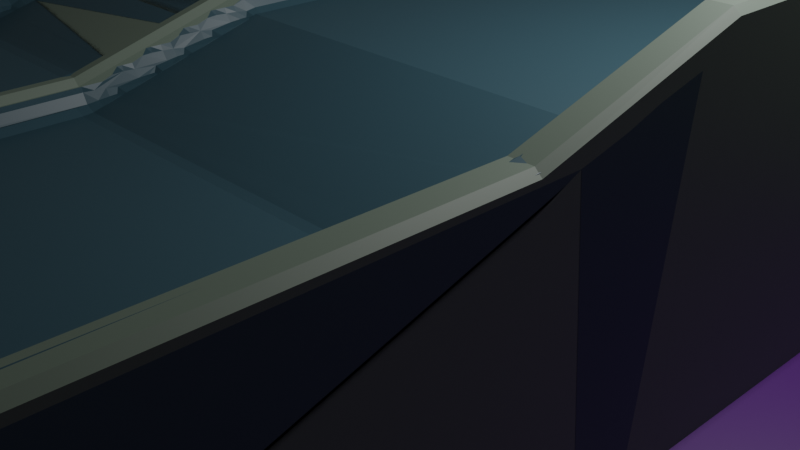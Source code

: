 # Source: port.blend  (saved by Blender 2.83.19; exported with 4.5.12 LTS)
import bpy
from mathutils import Matrix  # noqa: F401  (used for matrix-valued properties, if any)

bpy.ops.wm.read_factory_settings(use_empty=True)
scene = bpy.context.scene
scene.name = 'Scene'

# ---- collections
col_collection = bpy.data.collections.new('Collection'); scene.collection.children.link(col_collection)

# ---- materials (node trees are filled in below, after node groups)
mat_road = bpy.data.materials.new('road')
mat_road.use_transparent_shadow = False
mat_brick = bpy.data.materials.new('brick')
mat_brick.use_transparent_shadow = False
mat_green = bpy.data.materials.new('green')
mat_green.use_transparent_shadow = False
mat_sea = bpy.data.materials.new('sea')
mat_sea.use_transparent_shadow = False
mat_road_001 = bpy.data.materials.new('road.001')
mat_road_001.use_transparent_shadow = False
mat_brick_001 = bpy.data.materials.new('brick.001')
mat_brick_001.use_transparent_shadow = False
mat_green_001 = bpy.data.materials.new('green.001')
mat_green_001.use_transparent_shadow = False
mat_sea_001 = bpy.data.materials.new('sea.001')
mat_sea_001.use_transparent_shadow = False

# ---- material node trees
mat_road.use_nodes = True; mat_road.node_tree.nodes.clear()
_N = mat_road.node_tree.nodes; _L = mat_road.node_tree.links
n0 = _N.new('ShaderNodeBsdfPrincipled'); n0.name = 'Principled BSDF'; n0.location = (10, 300)
n0.distribution = 'GGX'
n0.subsurface_method = 'BURLEY'
n0.inputs[0].default_value = (0.02145, 0.05799, 0.07657, 1.0)
n0.inputs[3].default_value = 1.45
n0.inputs[27].default_value = (0.0, 0.0, 0.0, 1.0)
n0.inputs[28].default_value = 1.0
n1 = _N.new('ShaderNodeOutputMaterial'); n1.name = 'Material Output'; n1.location = (300, 300)
_L.new(n0.outputs[0], n1.inputs[0])
n1.is_active_output = True
mat_brick.use_nodes = True; mat_brick.node_tree.nodes.clear()
_N = mat_brick.node_tree.nodes; _L = mat_brick.node_tree.links
n0 = _N.new('ShaderNodeBsdfPrincipled'); n0.name = 'Principled BSDF'; n0.location = (10, 300)
n0.distribution = 'GGX'
n0.subsurface_method = 'BURLEY'
n0.inputs[0].default_value = (0.1088, 0.1424, 0.112, 1.0)
n0.inputs[3].default_value = 1.45
n0.inputs[27].default_value = (0.0, 0.0, 0.0, 1.0)
n0.inputs[28].default_value = 1.0
n1 = _N.new('ShaderNodeOutputMaterial'); n1.name = 'Material Output'; n1.location = (300, 300)
_L.new(n0.outputs[0], n1.inputs[0])
n1.is_active_output = True
mat_green.use_nodes = True; mat_green.node_tree.nodes.clear()
_N = mat_green.node_tree.nodes; _L = mat_green.node_tree.links
n0 = _N.new('ShaderNodeBsdfPrincipled'); n0.name = 'Principled BSDF'; n0.location = (10, 300)
n0.distribution = 'GGX'
n0.subsurface_method = 'BURLEY'
n0.inputs[0].default_value = (0.01348, 0.08714, 0.005518, 1.0)
n0.inputs[3].default_value = 1.45
n0.inputs[27].default_value = (0.0, 0.0, 0.0, 1.0)
n0.inputs[28].default_value = 1.0
n1 = _N.new('ShaderNodeOutputMaterial'); n1.name = 'Material Output'; n1.location = (300, 300)
_L.new(n0.outputs[0], n1.inputs[0])
n1.is_active_output = True
mat_sea.use_nodes = True; mat_sea.node_tree.nodes.clear()
_N = mat_sea.node_tree.nodes; _L = mat_sea.node_tree.links
n0 = _N.new('ShaderNodeBsdfPrincipled'); n0.name = 'Principled BSDF'; n0.location = (10, 300)
n0.distribution = 'GGX'
n0.subsurface_method = 'BURLEY'
n0.inputs[0].default_value = (0.05274, 0.00857, 0.1193, 1.0)
n0.inputs[3].default_value = 1.45
n0.inputs[27].default_value = (0.0, 0.0, 0.0, 1.0)
n0.inputs[28].default_value = 1.0
n1 = _N.new('ShaderNodeOutputMaterial'); n1.name = 'Material Output'; n1.location = (300, 300)
_L.new(n0.outputs[0], n1.inputs[0])
n1.is_active_output = True
mat_road_001.use_nodes = True; mat_road_001.node_tree.nodes.clear()
_N = mat_road_001.node_tree.nodes; _L = mat_road_001.node_tree.links
n0 = _N.new('ShaderNodeBsdfPrincipled'); n0.name = 'Principled BSDF'; n0.location = (10, 300)
n0.distribution = 'GGX'
n0.subsurface_method = 'BURLEY'
n0.inputs[0].default_value = (0.02145, 0.05799, 0.07657, 1.0)
n0.inputs[3].default_value = 1.45
n0.inputs[27].default_value = (0.0, 0.0, 0.0, 1.0)
n0.inputs[28].default_value = 1.0
n1 = _N.new('ShaderNodeOutputMaterial'); n1.name = 'Material Output'; n1.location = (300, 300)
_L.new(n0.outputs[0], n1.inputs[0])
n1.is_active_output = True
mat_brick_001.use_nodes = True; mat_brick_001.node_tree.nodes.clear()
_N = mat_brick_001.node_tree.nodes; _L = mat_brick_001.node_tree.links
n0 = _N.new('ShaderNodeBsdfPrincipled'); n0.name = 'Principled BSDF'; n0.location = (10, 300)
n0.distribution = 'GGX'
n0.subsurface_method = 'BURLEY'
n0.inputs[0].default_value = (0.1088, 0.1424, 0.112, 1.0)
n0.inputs[3].default_value = 1.45
n0.inputs[27].default_value = (0.0, 0.0, 0.0, 1.0)
n0.inputs[28].default_value = 1.0
n1 = _N.new('ShaderNodeOutputMaterial'); n1.name = 'Material Output'; n1.location = (300, 300)
_L.new(n0.outputs[0], n1.inputs[0])
n1.is_active_output = True
mat_green_001.use_nodes = True; mat_green_001.node_tree.nodes.clear()
_N = mat_green_001.node_tree.nodes; _L = mat_green_001.node_tree.links
n0 = _N.new('ShaderNodeBsdfPrincipled'); n0.name = 'Principled BSDF'; n0.location = (10, 300)
n0.distribution = 'GGX'
n0.subsurface_method = 'BURLEY'
n0.inputs[0].default_value = (0.01348, 0.08714, 0.005518, 1.0)
n0.inputs[3].default_value = 1.45
n0.inputs[27].default_value = (0.0, 0.0, 0.0, 1.0)
n0.inputs[28].default_value = 1.0
n1 = _N.new('ShaderNodeOutputMaterial'); n1.name = 'Material Output'; n1.location = (300, 300)
_L.new(n0.outputs[0], n1.inputs[0])
n1.is_active_output = True
mat_sea_001.use_nodes = True; mat_sea_001.node_tree.nodes.clear()
_N = mat_sea_001.node_tree.nodes; _L = mat_sea_001.node_tree.links
n0 = _N.new('ShaderNodeBsdfPrincipled'); n0.name = 'Principled BSDF'; n0.location = (10, 300)
n0.distribution = 'GGX'
n0.subsurface_method = 'BURLEY'
n0.inputs[0].default_value = (0.05274, 0.00857, 0.1193, 1.0)
n0.inputs[3].default_value = 1.45
n0.inputs[27].default_value = (0.0, 0.0, 0.0, 1.0)
n0.inputs[28].default_value = 1.0
n1 = _N.new('ShaderNodeOutputMaterial'); n1.name = 'Material Output'; n1.location = (300, 300)
_L.new(n0.outputs[0], n1.inputs[0])
n1.is_active_output = True

# ---- world
world_world = bpy.data.worlds.new('World'); scene.world = world_world
world_world.use_nodes = True; world_world.node_tree.nodes.clear()
_N = world_world.node_tree.nodes; _L = world_world.node_tree.links
n0 = _N.new('ShaderNodeOutputWorld'); n0.name = 'World Output'; n0.location = (300, 300)
n1 = _N.new('ShaderNodeBackground'); n1.name = 'Background'; n1.location = (10, 300)
n1.inputs[0].default_value = (0.05088, 0.05088, 0.05088, 1.0)
_L.new(n1.outputs[0], n0.inputs[0])
n0.is_active_output = True
world_world.color = (0.05088, 0.05088, 0.05088)
world_world.use_sun_shadow = False
world_world.sun_shadow_jitter_overblur = 0.0

# ---- cameras
cam_camera = bpy.data.cameras.new('Camera')
cam_camera.clip_end = 100.0
cam_camera.ortho_scale = 7.314

# ---- lights
light_light = bpy.data.lights.new('Light', 'POINT')
light_light.transmission_factor = 0.0
light_light.energy = 1000.0
light_light.shadow_soft_size = 0.1
light_light.shadow_maximum_resolution = 0.006
light_light.use_absolute_resolution = True

# ---- meshes
me_plane = bpy.data.meshes.new('Plane')
me_plane.from_pydata([(-1.0, -1.0, 0.5183), (3.75, -1.0, 0.5183), (-1.0, 1.0, 0.5183), (3.75, 1.0, 0.5183), (4.037, -1.0, -2.537), (4.037, 1.0, -2.537), (-3.156, -1.0, 0.7891), (-3.156, 1.0, 0.7891), (-1.0, -2.779, 0.0), (3.75, -2.779, 0.0), (4.037, -2.779, -3.056), (-3.156, -2.779, 0.2708), (-1.0, -7.955, 0.0), (3.75, -7.955, 0.0), (4.037, -7.955, -3.056), (-3.156, -7.955, 0.2708), (-1.0, -12.04, 0.6721), (3.75, -12.04, 0.6721), (4.037, -12.04, -2.293), (-3.156, -12.04, 1.034), (-0.9984, -15.78, 0.7829), (3.75, -15.77, 0.9243), (4.037, -15.78, -2.293), (-3.156, -15.77, 1.003), (-0.9995, -18.7, 0.7281), (3.749, -18.7, 0.8697), (4.037, -18.7, -2.258), (-3.156, -18.71, 0.9497), (-1.0, 3.688, 0.5183), (3.75, 3.688, 0.5183), (4.037, 3.688, -2.537), (-3.156, 3.688, 0.7891), (0.3213, 7.077, 0.5183), (3.968, 4.033, 0.5183), (4.187, 3.849, -2.537), (-1.334, 8.459, 0.7891), (4.381, 8.967, 0.5183), (4.382, 4.216, 0.5183), (4.383, 3.93, -2.537), (4.381, 11.12, 0.7891), (10.01, 8.967, 0.5183), (10.01, 4.216, 0.5183), (10.01, 3.93, -2.537), (10.01, 11.12, 0.7891), (-3.156, -0.9995, 0.7332), (-3.156, 1.001, 0.7332), (-3.163, -2.779, 0.6552), (-3.163, -7.954, 0.6552), (-3.156, -12.04, 0.9778), (-3.156, -15.78, 0.9778), (-3.156, -18.7, 0.8222), (-3.156, 3.688, 0.7332), (-1.334, 8.46, 0.7332), (4.381, 11.12, 0.7332), (10.01, 11.12, 0.7332), (-8.091, 0.5708, 0.7472), (-8.091, 2.571, 0.7472), (-8.084, -1.208, 0.2703), (-8.084, -6.384, 0.2703), (-8.091, -10.47, 0.9918), (-8.091, -14.21, 0.9918), (-8.091, -18.53, 0.8238), (-8.091, 5.258, 0.7472), (-6.269, 10.03, 0.7472), (-0.5548, 12.69, 0.7472), (5.076, 12.69, 0.7472), (-14.66, 1.274, 0.8849), (-14.66, 3.274, 0.8849), (-14.66, -0.505, 0.4734), (-14.66, -5.681, 0.4734), (-14.66, -9.767, 1.079), (-14.66, -13.5, 1.079), (-14.66, -18.46, 0.8372), (-14.66, 5.962, 0.8849), (-12.84, 10.73, 0.9005), (-7.123, 13.4, 0.9005), (-1.492, 13.4, 0.9005), (3.979, -1.0, 1.564), (4.037, -1.0, 1.51), (4.037, 1.0, 1.51), (3.978, 1.0, 1.564), (3.98, -2.779, 1.046), (4.037, -2.779, 0.9914), (3.98, -7.955, 1.046), (4.037, -7.955, 0.9913), (3.981, -12.04, 1.809), (4.037, -12.04, 1.754), (3.981, -15.78, 1.809), (4.037, -15.78, 1.754), (4.037, -18.7, 0.8576), (3.981, -18.7, 0.9125), (4.037, 3.688, 1.51), (3.976, 3.688, 1.564), (4.187, 3.849, 1.51), (4.152, 3.879, 1.564), (4.383, 3.93, 1.51), (4.383, 3.975, 1.564), (10.01, 3.976, 1.564), (10.01, 3.93, 1.51), (3.75, -1.0, 1.527), (3.789, -1.0, 1.564), (3.79, 1.0, 1.564), (3.75, 1.0, 1.527), (3.75, -2.779, 1.008), (3.789, -2.779, 1.046), (3.75, -7.955, 1.008), (3.789, -7.955, 1.046), (3.75, -12.04, 1.771), (3.788, -12.04, 1.809), (3.75, -15.78, 1.771), (3.788, -15.78, 1.809), (3.788, -18.7, 0.9125), (3.749, -18.7, 0.8745), (3.79, 3.688, 1.564), (3.75, 3.688, 1.527), (3.994, 4.01, 1.564), (3.968, 4.033, 1.527), (4.382, 4.182, 1.564), (4.382, 4.216, 1.527), (10.01, 4.216, 1.527), (10.01, 4.181, 1.564), (-1.065, -1.0, 0.7891), (-1.0, -1.0, 0.7251), (-1.0, 1.0, 0.7252), (-1.065, 1.0, 0.7891), (-1.064, -2.779, 0.2708), (-1.0, -2.779, 0.2068), (-1.064, -7.955, 0.2708), (-1.0, -7.955, 0.2068), (-1.064, -12.04, 1.034), (-1.0, -12.04, 0.9698), (-1.064, -15.77, 1.003), (-0.9995, -15.78, 0.9394), (-0.9999, -18.7, 0.8859), (-1.064, -18.71, 0.9497), (-1.0, 3.688, 0.7253), (-1.065, 3.688, 0.7891), (0.3213, 7.077, 0.7253), (0.2717, 7.119, 0.7891), (4.381, 8.967, 0.7254), (4.381, 9.031, 0.7891), (10.01, 9.031, 0.7891), (10.01, 8.967, 0.7254)], [], [(0, 1, 3, 2), (99, 1, 9, 103), (3, 102, 114, 29), (4, 78, 82, 10), (121, 6, 11, 125), (0, 2, 123, 122), (103, 9, 13, 105), (123, 2, 28, 135), (1, 0, 8, 9), (3, 1, 99, 102), (0, 122, 126, 8), (77, 100, 104, 81), (107, 17, 21, 109), (81, 104, 106, 83), (125, 11, 15, 127), (10, 82, 84, 14), (9, 8, 12, 13), (12, 128, 130, 16), (83, 106, 108, 85), (127, 15, 19, 129), (14, 84, 86, 18), (13, 12, 16, 17), (16, 130, 132, 20), (109, 21, 25, 112), (129, 19, 23, 131), (18, 86, 88, 22), (17, 16, 20, 21), (20, 132, 133, 24), (29, 114, 116, 33), (85, 108, 110, 87), (131, 23, 27, 134), (22, 88, 89, 26), (21, 20, 24, 25), (135, 28, 32, 137), (33, 116, 118, 37), (87, 110, 111, 90), (105, 13, 17, 107), (8, 126, 128, 12), (101, 80, 92, 113), (2, 3, 29, 28), (79, 5, 30, 91), (7, 124, 136, 31), (31, 136, 138, 35), (91, 30, 34, 93), (28, 29, 33, 32), (137, 32, 36, 139), (37, 118, 119, 41), (113, 92, 94, 115), (93, 34, 38, 95), (32, 33, 37, 36), (139, 36, 40, 142), (115, 94, 96, 117), (35, 138, 140, 39), (36, 37, 41, 40), (117, 96, 97, 120), (39, 140, 141, 43), (95, 38, 42, 98), (35, 39, 53, 52), (23, 19, 48, 49), (19, 15, 47, 48), (39, 43, 54, 53), (6, 7, 45, 44), (31, 35, 52, 51), (15, 11, 46, 47), (7, 31, 51, 45), (27, 23, 49, 50), (11, 6, 44, 46), (49, 48, 59, 60), (46, 44, 55, 57), (52, 53, 64, 63), (50, 49, 60, 61), (47, 46, 57, 58), (53, 54, 65, 64), (45, 51, 62, 56), (48, 47, 58, 59), (44, 45, 56, 55), (51, 52, 63, 62), (55, 56, 67, 66), (62, 63, 74, 73), (60, 59, 70, 71), (57, 55, 66, 68), (63, 64, 75, 74), (61, 60, 71, 72), (58, 57, 68, 69), (64, 65, 76, 75), (56, 62, 73, 67), (59, 58, 69, 70), (78, 79, 80, 77), (82, 78, 77, 81), (81, 83, 84, 82), (86, 84, 83, 85), (88, 86, 85, 87), (89, 88, 87, 90), (92, 80, 79, 91), (91, 93, 94, 92), (93, 95, 96, 94), (97, 96, 95, 98), (79, 78, 4, 5), (100, 101, 102, 99), (99, 103, 104, 100), (106, 104, 103, 105), (108, 106, 105, 107), (107, 109, 110, 108), (109, 112, 111, 110), (101, 113, 114, 102), (116, 114, 113, 115), (118, 116, 115, 117), (117, 120, 119, 118), (101, 100, 77, 80), (124, 121, 122, 123), (121, 125, 126, 122), (125, 127, 128, 126), (127, 129, 130, 128), (129, 131, 132, 130), (131, 134, 133, 132), (123, 135, 136, 124), (138, 136, 135, 137), (137, 139, 140, 138), (139, 142, 141, 140), (121, 124, 7, 6)])
me_plane.polygons.foreach_set('material_index', [0, 1, 1, 1, 1, 1, 1, 1, 0, 1, 1, 1, 1, 1, 1, 1, 0, 1, 1, 1, 1, 0, 1, 1, 1, 1, 0, 1, 1, 1, 1, 1, 0, 1, 1, 1, 1, 1, 1, 0, 1, 1, 1, 1, 0, 1, 1, 1, 1, 0, 1, 1, 1, 0, 1, 1, 1, 1, 1, 1, 1, 1, 1, 1, 1, 1, 1, 2, 2, 2, 2, 2, 2, 2, 2, 2, 2, 2, 2, 2, 2, 2, 2, 2, 2, 2, 2, 1, 1, 1, 1, 1, 1, 1, 1, 1, 1, 1, 1, 1, 1, 1, 1, 1, 1, 1, 1, 1, 1, 1, 1, 1, 1, 1, 1, 1, 1, 1, 1, 1])
_uv = me_plane.uv_layers.new(name='UVMap')
_uv.uv.foreach_set('vector', [0.8465, 0.2034, 0.7534, 0.2034, 0.7534, 0.1642, 0.8465, 0.1642, 0.9782, 0.8316, 0.9585, 0.8319, 0.9477, 0.7973, 0.9675, 0.797, 0.9592, 0.871, 0.9789, 0.8707, 0.9799, 0.9232, 0.9601, 0.9235, 0.8634, 0.5775, 0.9426, 0.5787, 0.9319, 0.6134, 0.8527, 0.6122, 0.495, 0.347, 0.457, 0.3318, 0.4699, 0.2992, 0.508, 0.3144, 0.9932, 0.6454, 0.9938, 0.6063, 0.9979, 0.6063, 0.9972, 0.6455, 0.9675, 0.797, 0.9477, 0.7973, 0.946, 0.6961, 0.9657, 0.6958, 0.9979, 0.6063, 0.9938, 0.6063, 0.9947, 0.5536, 0.9987, 0.5537, 0.7534, 0.2034, 0.8465, 0.2034, 0.8465, 0.2385, 0.7534, 0.2385, 0.9592, 0.871, 0.9585, 0.8319, 0.9782, 0.8316, 0.9789, 0.8707, 0.9932, 0.6454, 0.9972, 0.6455, 0.9865, 0.6802, 0.9824, 0.6801, 0.8792, 0.3438, 0.8756, 0.3429, 0.8845, 0.3089, 0.8881, 0.3099, 0.9792, 0.6157, 0.9577, 0.616, 0.9614, 0.543, 0.978, 0.5426, 0.8881, 0.3099, 0.8845, 0.3089, 0.9103, 0.2109, 0.9139, 0.2118, 0.508, 0.3144, 0.4699, 0.2992, 0.5074, 0.205, 0.5455, 0.2202, 0.8527, 0.6122, 0.9319, 0.6134, 0.9304, 0.7148, 0.8511, 0.7136, 0.7534, 0.2385, 0.8465, 0.2385, 0.8465, 0.3399, 0.7534, 0.3399, 0.9808, 0.7815, 0.9848, 0.7816, 0.9985, 0.8619, 0.9926, 0.8618, 0.9139, 0.2118, 0.9103, 0.2109, 0.9306, 0.1338, 0.9343, 0.1347, 0.5455, 0.2202, 0.5074, 0.205, 0.5369, 0.1309, 0.575, 0.1461, 0.8511, 0.7136, 0.9304, 0.7148, 0.9441, 0.7951, 0.8648, 0.7939, 0.7534, 0.3399, 0.8465, 0.3399, 0.8464, 0.4197, 0.7534, 0.4197, 0.9926, 0.8618, 0.9985, 0.8619, 0.9967, 0.9351, 0.9936, 0.9351, 0.978, 0.5426, 0.9614, 0.543, 0.9593, 0.4858, 0.9594, 0.4858, 0.575, 0.1461, 0.5369, 0.1309, 0.564, 0.06295, 0.602, 0.07811, 0.8648, 0.7939, 0.9441, 0.7951, 0.9429, 0.8683, 0.8636, 0.8671, 0.7534, 0.4197, 0.8464, 0.4197, 0.8464, 0.4929, 0.7534, 0.4927, 0.9936, 0.9351, 0.9967, 0.9351, 0.9947, 0.9924, 0.9916, 0.9923, 0.9601, 0.9235, 0.9799, 0.9232, 0.98, 0.9302, 0.9602, 0.9306, 0.9343, 0.1347, 0.9306, 0.1338, 0.9493, 0.06296, 0.9529, 0.06393, 0.602, 0.07811, 0.564, 0.06295, 0.5852, 0.009575, 0.6233, 0.02474, 0.8636, 0.8671, 0.9429, 0.8683, 0.9245, 0.9254, 0.8634, 0.9244, 0.7534, 0.4927, 0.8464, 0.4929, 0.8464, 0.5502, 0.7534, 0.5501, 0.9987, 0.5537, 0.9947, 0.5536, 0.9957, 0.4867, 0.9997, 0.4867, 0.7241, 0.56, 0.7439, 0.5601, 0.7439, 0.5688, 0.7241, 0.5688, 0.9529, 0.06393, 0.9493, 0.06296, 0.9639, 0.007189, 0.9676, 0.008151, 0.9657, 0.6958, 0.946, 0.6961, 0.9577, 0.616, 0.9792, 0.6157, 0.9824, 0.6801, 0.9865, 0.6802, 0.9848, 0.7816, 0.9808, 0.7815, 0.8656, 0.3808, 0.8692, 0.3817, 0.8557, 0.4326, 0.8522, 0.4317, 0.8465, 0.1642, 0.7534, 0.1642, 0.7534, 0.1116, 0.8465, 0.1116, 0.9432, 0.5396, 0.864, 0.5383, 0.8648, 0.4857, 0.9441, 0.4869, 0.4425, 0.3682, 0.4805, 0.3834, 0.4611, 0.4323, 0.423, 0.4172, 0.423, 0.4172, 0.4611, 0.4323, 0.4605, 0.5045, 0.4216, 0.5172, 0.6297, 0.56, 0.709, 0.56, 0.709, 0.5636, 0.6297, 0.5636, 0.8465, 0.1116, 0.7534, 0.1116, 0.7491, 0.1048, 0.8206, 0.04515, 0.7463, 0.562, 0.7503, 0.562, 0.7503, 0.6475, 0.7463, 0.6475, 0.7241, 0.5688, 0.7439, 0.5688, 0.7439, 0.6766, 0.7241, 0.6766, 0.8522, 0.4317, 0.8557, 0.4326, 0.8581, 0.4371, 0.8545, 0.4388, 0.6297, 0.5636, 0.709, 0.5636, 0.709, 0.5676, 0.6297, 0.5676, 0.8206, 0.04515, 0.7491, 0.1048, 0.741, 0.1012, 0.741, 0.008134, 0.7463, 0.6475, 0.7503, 0.6475, 0.7503, 0.7555, 0.7463, 0.7555, 0.8545, 0.4388, 0.8581, 0.4371, 0.862, 0.4401, 0.861, 0.444, 0.4216, 0.5172, 0.4605, 0.5045, 0.5215, 0.5691, 0.5063, 0.6071, 0.741, 0.008134, 0.741, 0.1012, 0.6307, 0.1012, 0.6307, 0.008131, 0.861, 0.444, 0.862, 0.4401, 0.9686, 0.4682, 0.9676, 0.4721, 0.5063, 0.6071, 0.5215, 0.5691, 0.624, 0.6099, 0.6088, 0.6479, 0.6297, 0.5676, 0.709, 0.5676, 0.709, 0.6756, 0.6297, 0.6756, 0.7542, 0.5617, 0.7541, 0.6822, 0.753, 0.6822, 0.7531, 0.5617, 0.7507, 0.6332, 0.7518, 0.5603, 0.7529, 0.5603, 0.7512, 0.6333, 0.7236, 0.778, 0.7104, 0.6976, 0.718, 0.6978, 0.7225, 0.7779, 0.7541, 0.6822, 0.7542, 0.7901, 0.7531, 0.7901, 0.753, 0.6822, 0.7553, 0.5611, 0.7553, 0.6002, 0.7542, 0.6002, 0.7542, 0.5611, 0.7553, 0.6528, 0.7553, 0.7485, 0.7542, 0.7485, 0.7542, 0.6528, 0.7104, 0.6976, 0.7127, 0.5962, 0.7202, 0.5964, 0.718, 0.6978, 0.7553, 0.6002, 0.7553, 0.6528, 0.7542, 0.6528, 0.7542, 0.6002, 0.7504, 0.6905, 0.7507, 0.6332, 0.7512, 0.6333, 0.7529, 0.6905, 0.7127, 0.5962, 0.7236, 0.5616, 0.7225, 0.5615, 0.7202, 0.5964, 0.3893, 0.15, 0.3597, 0.217, 0.2589, 0.2061, 0.2884, 0.1391, 0.2864, 0.3828, 0.2724, 0.4148, 0.1716, 0.4039, 0.1858, 0.3718, 0.2302, 0.5987, 0.3116, 0.6917, 0.2107, 0.6808, 0.1294, 0.5878, 0.4125, 0.09752, 0.3893, 0.15, 0.2884, 0.1391, 0.3227, 0.0615, 0.3273, 0.29, 0.2864, 0.3828, 0.1858, 0.3718, 0.2268, 0.2791, 0.3116, 0.6917, 0.4125, 0.7363, 0.3116, 0.7254, 0.2107, 0.6808, 0.2566, 0.4506, 0.2353, 0.4988, 0.1345, 0.4879, 0.1557, 0.4397, 0.3597, 0.217, 0.3273, 0.29, 0.2268, 0.2791, 0.2589, 0.2061, 0.2724, 0.4148, 0.2566, 0.4506, 0.1557, 0.4397, 0.1716, 0.4039, 0.2353, 0.4988, 0.2302, 0.5987, 0.1294, 0.5878, 0.1345, 0.4879, 0.1716, 0.4039, 0.1557, 0.4397, 0.03246, 0.4004, 0.04828, 0.3645, 0.1345, 0.4879, 0.1294, 0.5878, 0.006096, 0.5485, 0.01119, 0.4485, 0.2884, 0.1391, 0.2589, 0.2061, 0.1356, 0.1667, 0.1652, 0.09972, 0.1858, 0.3718, 0.1716, 0.4039, 0.04828, 0.3645, 0.06242, 0.3325, 0.1294, 0.5878, 0.2107, 0.6808, 0.08742, 0.6415, 0.006096, 0.5485, 0.3227, 0.0615, 0.2884, 0.1391, 0.1652, 0.09972, 0.2044, 0.01088, 0.2268, 0.2791, 0.1858, 0.3718, 0.06242, 0.3325, 0.1034, 0.2397, 0.2107, 0.6808, 0.3116, 0.7254, 0.1883, 0.686, 0.08742, 0.6415, 0.1557, 0.4397, 0.1345, 0.4879, 0.01119, 0.4485, 0.03246, 0.4004, 0.2589, 0.2061, 0.2268, 0.2791, 0.1034, 0.2397, 0.1356, 0.1667, 0.8803, 0.3441, 0.8703, 0.382, 0.8692, 0.3817, 0.8792, 0.3438, 0.8892, 0.3102, 0.8803, 0.3441, 0.8792, 0.3438, 0.8881, 0.3099, 0.8881, 0.3099, 0.9139, 0.2118, 0.915, 0.2121, 0.8892, 0.3102, 0.9353, 0.135, 0.915, 0.2121, 0.9139, 0.2118, 0.9343, 0.1347, 0.954, 0.06418, 0.9353, 0.135, 0.9343, 0.1347, 0.9529, 0.06393, 0.9686, 0.008406, 0.954, 0.06418, 0.9529, 0.06393, 0.9676, 0.008151, 0.8557, 0.4326, 0.8692, 0.3817, 0.8703, 0.382, 0.8569, 0.4329, 0.8569, 0.4329, 0.8589, 0.4367, 0.8581, 0.4371, 0.8557, 0.4326, 0.6297, 0.5636, 0.6297, 0.5676, 0.6287, 0.5678, 0.6287, 0.563, 0.6287, 0.6758, 0.6287, 0.5678, 0.6297, 0.5676, 0.6297, 0.6756, 0.9432, 0.5396, 0.9426, 0.5787, 0.8634, 0.5775, 0.864, 0.5383, 0.8756, 0.3429, 0.8656, 0.3808, 0.8649, 0.3805, 0.8748, 0.3427, 0.8748, 0.3427, 0.8838, 0.3087, 0.8845, 0.3089, 0.8756, 0.3429, 0.9103, 0.2109, 0.8845, 0.3089, 0.8838, 0.3087, 0.9096, 0.2107, 0.98, 0.6157, 0.9664, 0.6958, 0.9657, 0.6958, 0.9792, 0.6157, 0.9299, 0.1336, 0.9485, 0.06276, 0.9493, 0.06296, 0.9306, 0.1338, 0.9485, 0.06276, 0.9632, 0.006977, 0.9639, 0.007189, 0.9493, 0.06296, 0.8656, 0.3808, 0.8522, 0.4317, 0.8514, 0.4315, 0.8649, 0.3805, 0.8538, 0.4391, 0.8514, 0.4315, 0.8522, 0.4317, 0.8545, 0.4388, 0.7439, 0.5688, 0.7439, 0.5601, 0.7446, 0.5605, 0.7446, 0.5686, 0.7446, 0.5686, 0.7446, 0.6765, 0.7439, 0.6766, 0.7439, 0.5688, 0.8656, 0.3808, 0.8756, 0.3429, 0.8792, 0.3438, 0.8692, 0.3817, 0.4805, 0.3834, 0.495, 0.347, 0.4962, 0.3474, 0.4817, 0.3838, 0.495, 0.347, 0.508, 0.3144, 0.5092, 0.3148, 0.4962, 0.3474, 0.9877, 0.6802, 0.9861, 0.7816, 0.9848, 0.7816, 0.9865, 0.6802, 0.9861, 0.7816, 0.9997, 0.8619, 0.9985, 0.8619, 0.9848, 0.7816, 0.575, 0.1461, 0.602, 0.07811, 0.6032, 0.07853, 0.5762, 0.1465, 0.602, 0.07811, 0.6233, 0.02474, 0.6244, 0.0252, 0.6032, 0.07853, 0.4817, 0.3838, 0.4623, 0.4328, 0.4611, 0.4323, 0.4805, 0.3834, 0.4605, 0.5045, 0.4611, 0.4323, 0.4623, 0.4328, 0.4617, 0.504, 0.7463, 0.562, 0.7463, 0.6475, 0.745, 0.6477, 0.745, 0.5612, 0.522, 0.5679, 0.6244, 0.6087, 0.624, 0.6099, 0.5215, 0.5691, 0.495, 0.347, 0.4805, 0.3834, 0.4425, 0.3682, 0.457, 0.3318])
me_plane.materials.append(mat_road)
me_plane.materials.append(mat_brick)
me_plane.materials.append(mat_green)
me_plane.materials.append(mat_sea)
me_plane.use_remesh_fix_poles = True
me_plane.use_remesh_preserve_attributes = False
me_plane.use_mirror_vertex_groups = False
me_plane.update()
me_plane_001 = bpy.data.meshes.new('Plane.001')
me_plane_001.from_pydata([(-11.38, -21.65, 0.0), (11.38, -21.65, 0.0), (-11.38, 11.38, 0.0), (11.38, 11.38, 0.0)], [], [(0, 1, 3, 2)])
_uv = me_plane_001.uv_layers.new(name='UVMap')
_uv.uv.foreach_set('vector', [0.01456, 0.01456, 0.9854, 0.01456, 0.9854, 0.9854, 0.01456, 0.9854])
me_plane_001.materials.append(mat_sea)
me_plane_001.use_remesh_fix_poles = True
me_plane_001.use_remesh_preserve_attributes = False
me_plane_001.use_mirror_vertex_groups = False
me_plane_001.update()
me_plane_002 = bpy.data.meshes.new('Plane.002')
me_plane_002.from_pydata([(-1.0, -1.0, 0.5183), (3.75, -1.0, 0.5183), (-1.0, 1.0, 0.5183), (3.75, 1.0, 0.5183), (4.037, -1.0, -2.537), (4.037, 1.0, -2.537), (-3.156, -1.0, 0.7891), (-3.156, 1.0, 0.7891), (-1.0, -2.779, 0.0), (3.75, -2.779, 0.0), (4.037, -2.779, -3.056), (-3.156, -2.779, 0.2708), (-1.0, -7.955, 0.0), (3.75, -7.955, 0.0), (4.037, -7.955, -3.056), (-3.156, -7.955, 0.2708), (-1.0, -12.04, 0.6721), (3.75, -12.04, 0.6721), (4.037, -12.04, -2.293), (-3.156, -12.04, 1.034), (-0.9984, -15.78, 0.7829), (3.75, -15.77, 0.9243), (4.037, -15.78, -2.293), (-3.156, -15.77, 1.003), (-0.9995, -18.7, 0.7281), (3.749, -18.7, 0.8697), (4.037, -18.7, -2.258), (-3.156, -18.71, 0.9497), (-1.0, 3.688, 0.5183), (3.75, 3.688, 0.5183), (4.037, 3.688, -2.537), (-3.156, 3.688, 0.7891), (0.3213, 7.077, 0.5183), (3.968, 4.033, 0.5183), (4.187, 3.849, -2.537), (-1.334, 8.459, 0.7891), (4.381, 8.967, 0.5183), (4.382, 4.216, 0.5183), (4.383, 3.93, -2.537), (4.381, 11.12, 0.7891), (10.01, 8.967, 0.5183), (10.01, 4.216, 0.5183), (10.01, 3.93, -2.537), (10.01, 11.12, 0.7891), (-3.156, -0.9995, 0.7332), (-3.156, 1.001, 0.7332), (-3.163, -2.779, 0.6552), (-3.163, -7.954, 0.6552), (-3.156, -12.04, 0.9778), (-3.156, -15.78, 0.9778), (-3.156, -18.7, 0.8222), (-3.156, 3.688, 0.7332), (-1.334, 8.46, 0.7332), (4.381, 11.12, 0.7332), (10.01, 11.12, 0.7332), (-8.091, 0.5708, 0.7472), (-8.091, 2.571, 0.7472), (-8.084, -1.208, 0.2703), (-8.084, -6.384, 0.2703), (-8.091, -10.47, 0.9918), (-8.091, -14.21, 0.9918), (-8.091, -18.53, 0.8238), (-8.091, 5.258, 0.7472), (-6.269, 10.03, 0.7472), (-0.5548, 12.69, 0.7472), (5.076, 12.69, 0.7472), (-14.66, 1.274, 0.8849), (-14.66, 3.274, 0.8849), (-14.66, -0.505, 0.4734), (-14.66, -5.681, 0.4734), (-14.66, -9.767, 1.079), (-14.66, -13.5, 1.079), (-14.66, -18.46, 0.8372), (-14.66, 5.962, 0.8849), (-12.84, 10.73, 0.9005), (-7.123, 13.4, 0.9005), (-1.492, 13.4, 0.9005), (3.979, -1.0, 1.564), (4.037, -1.0, 1.51), (4.037, 1.0, 1.51), (3.978, 1.0, 1.564), (3.98, -2.779, 1.046), (4.037, -2.779, 0.9914), (3.98, -7.955, 1.046), (4.037, -7.955, 0.9913), (3.981, -12.04, 1.809), (4.037, -12.04, 1.754), (3.981, -15.78, 1.809), (4.037, -15.78, 1.754), (4.037, -18.7, 0.8576), (3.981, -18.7, 0.9125), (4.037, 3.688, 1.51), (3.976, 3.688, 1.564), (4.187, 3.849, 1.51), (4.152, 3.879, 1.564), (4.383, 3.93, 1.51), (4.383, 3.975, 1.564), (10.01, 3.976, 1.564), (10.01, 3.93, 1.51), (3.75, -1.0, 1.527), (3.789, -1.0, 1.564), (3.79, 1.0, 1.564), (3.75, 1.0, 1.527), (3.75, -2.779, 1.008), (3.789, -2.779, 1.046), (3.75, -7.955, 1.008), (3.789, -7.955, 1.046), (3.75, -12.04, 1.771), (3.788, -12.04, 1.809), (3.75, -15.78, 1.771), (3.788, -15.78, 1.809), (3.788, -18.7, 0.9125), (3.749, -18.7, 0.8745), (3.79, 3.688, 1.564), (3.75, 3.688, 1.527), (3.994, 4.01, 1.564), (3.968, 4.033, 1.527), (4.382, 4.182, 1.564), (4.382, 4.216, 1.527), (10.01, 4.216, 1.527), (10.01, 4.181, 1.564), (-1.065, -1.0, 0.7891), (-1.0, -1.0, 0.7251), (-1.0, 1.0, 0.7252), (-1.065, 1.0, 0.7891), (-1.064, -2.779, 0.2708), (-1.0, -2.779, 0.2068), (-1.064, -7.955, 0.2708), (-1.0, -7.955, 0.2068), (-1.064, -12.04, 1.034), (-1.0, -12.04, 0.9698), (-1.064, -15.77, 1.003), (-0.9995, -15.78, 0.9394), (-0.9999, -18.7, 0.8859), (-1.064, -18.71, 0.9497), (-1.0, 3.688, 0.7253), (-1.065, 3.688, 0.7891), (0.3213, 7.077, 0.7253), (0.2717, 7.119, 0.7891), (4.381, 8.967, 0.7254), (4.381, 9.031, 0.7891), (10.01, 9.031, 0.7891), (10.01, 8.967, 0.7254), (-1.0, 1.0, -4.697), (-1.0, -1.0, -4.697), (3.75, -1.0, -4.697), (3.75, 1.0, -4.697), (4.037, -1.0, -7.753), (4.037, 1.0, -7.753), (-3.156, 1.0, -4.426), (-3.156, -1.0, -4.426), (-1.0, -2.779, -5.215), (3.75, -2.779, -5.215), (4.037, -2.779, -8.271), (-3.156, -2.779, -4.944), (-1.0, -7.955, -5.215), (3.75, -7.955, -5.215), (4.037, -7.955, -8.271), (-3.156, -7.955, -4.944), (-1.0, -12.04, -4.543), (3.75, -12.04, -4.543), (-3.156, -12.04, -4.182), (4.037, -12.04, -7.508), (-0.9984, -15.78, -4.432), (3.75, -15.77, -4.291), (-3.156, -15.77, -4.212), (4.037, -15.78, -7.508), (-0.9995, -18.7, -4.487), (3.749, -18.7, -4.346), (-3.156, -18.71, -4.266), (4.037, -18.7, -7.474), (3.75, 3.688, -4.697), (-1.0, 3.688, -4.697), (4.037, 3.688, -7.753), (-3.156, 3.688, -4.426), (3.968, 4.033, -4.697), (0.3213, 7.077, -4.697), (-1.334, 8.459, -4.426), (4.187, 3.849, -7.753), (4.382, 4.216, -4.697), (4.381, 8.967, -4.697), (4.381, 11.12, -4.426), (4.383, 3.93, -7.753), (10.01, 4.216, -4.697), (10.01, 8.967, -4.697), (10.01, 11.12, -4.426), (10.01, 3.93, -7.753), (-3.156, 1.001, -4.482), (-3.156, -0.9995, -4.482), (-3.163, -2.779, -4.56), (-3.163, -7.954, -4.56), (-3.156, -12.04, -4.237), (-3.156, -15.78, -4.237), (-3.156, -18.7, -4.393), (-3.156, 3.688, -4.482), (-1.334, 8.46, -4.482), (4.381, 11.12, -4.482), (10.01, 11.12, -4.482), (-8.091, 2.571, -4.468), (-8.091, 0.5708, -4.468), (-8.084, -1.208, -4.945), (-8.084, -6.384, -4.945), (-8.091, -10.47, -4.223), (-8.091, -14.21, -4.223), (-8.091, -18.53, -4.391), (-8.091, 5.258, -4.468), (-6.269, 10.03, -4.468), (-0.5548, 12.69, -4.468), (5.076, 12.69, -4.468), (-14.66, 3.274, -4.33), (-14.66, 1.274, -4.33), (-14.66, -0.505, -4.742), (-14.66, -5.681, -4.742), (-14.66, -9.767, -4.136), (-14.66, -13.5, -4.136), (-14.66, -18.46, -4.378), (-14.66, 5.962, -4.33), (-12.84, 10.73, -4.315), (-7.123, 13.4, -4.315), (-1.492, 13.4, -4.315), (3.979, -1.0, -3.651), (4.037, -1.0, -3.705), (4.037, 1.0, -3.705), (3.978, 1.0, -3.651), (3.98, -2.779, -4.169), (4.037, -2.779, -4.224), (3.98, -7.955, -4.169), (4.037, -7.955, -4.224), (3.981, -12.04, -3.406), (4.037, -12.04, -3.461), (3.981, -15.78, -3.406), (4.037, -15.78, -3.461), (3.981, -18.7, -4.303), (4.037, -18.7, -4.358), (4.037, 3.688, -3.705), (3.976, 3.688, -3.651), (4.187, 3.849, -3.705), (4.152, 3.879, -3.651), (4.383, 3.93, -3.705), (4.383, 3.975, -3.651), (10.01, 3.93, -3.705), (10.01, 3.976, -3.651), (3.75, -1.0, -3.689), (3.789, -1.0, -3.651), (3.79, 1.0, -3.651), (3.75, 1.0, -3.689), (3.75, -2.779, -4.207), (3.789, -2.779, -4.169), (3.75, -7.955, -4.207), (3.789, -7.955, -4.169), (3.75, -12.04, -3.444), (3.788, -12.04, -3.406), (3.75, -15.78, -3.444), (3.788, -15.78, -3.406), (3.749, -18.7, -4.341), (3.788, -18.7, -4.303), (3.79, 3.688, -3.651), (3.75, 3.688, -3.688), (3.994, 4.01, -3.651), (3.968, 4.033, -3.688), (4.382, 4.182, -3.651), (4.382, 4.216, -3.688), (10.01, 4.181, -3.651), (10.01, 4.216, -3.688), (-1.0, 1.0, -4.49), (-1.065, 1.0, -4.426), (-1.065, -1.0, -4.426), (-1.0, -1.0, -4.49), (-1.064, -2.779, -4.944), (-1.0, -2.779, -5.008), (-1.064, -7.955, -4.944), (-1.0, -7.955, -5.008), (-1.064, -12.04, -4.182), (-1.0, -12.04, -4.245), (-1.064, -15.77, -4.212), (-0.9995, -15.78, -4.276), (-1.064, -18.71, -4.266), (-0.9999, -18.7, -4.329), (-1.0, 3.688, -4.49), (-1.065, 3.688, -4.426), (0.3213, 7.077, -4.49), (0.2717, 7.119, -4.426), (4.381, 8.967, -4.49), (4.381, 9.031, -4.426), (10.01, 8.967, -4.49), (10.01, 9.031, -4.426)], [], [(0, 2, 3, 1), (99, 103, 9, 1), (3, 29, 114, 102), (4, 10, 82, 78), (121, 125, 11, 6), (0, 122, 123, 2), (103, 105, 13, 9), (123, 135, 28, 2), (1, 9, 8, 0), (3, 102, 99, 1), (0, 8, 126, 122), (77, 81, 104, 100), (107, 109, 21, 17), (81, 83, 106, 104), (125, 127, 15, 11), (10, 14, 84, 82), (9, 13, 12, 8), (12, 16, 130, 128), (83, 85, 108, 106), (127, 129, 19, 15), (14, 18, 86, 84), (13, 17, 16, 12), (16, 20, 132, 130), (109, 112, 25, 21), (129, 131, 23, 19), (18, 22, 88, 86), (17, 21, 20, 16), (20, 24, 133, 132), (29, 33, 116, 114), (85, 87, 110, 108), (131, 134, 27, 23), (22, 26, 89, 88), (21, 25, 24, 20), (135, 137, 32, 28), (33, 37, 118, 116), (87, 90, 111, 110), (105, 107, 17, 13), (8, 12, 128, 126), (101, 113, 92, 80), (2, 28, 29, 3), (79, 91, 30, 5), (7, 31, 136, 124), (31, 35, 138, 136), (91, 93, 34, 30), (28, 32, 33, 29), (137, 139, 36, 32), (37, 41, 119, 118), (113, 115, 94, 92), (93, 95, 38, 34), (32, 36, 37, 33), (139, 142, 40, 36), (115, 117, 96, 94), (35, 39, 140, 138), (36, 40, 41, 37), (117, 120, 97, 96), (39, 43, 141, 140), (95, 98, 42, 38), (35, 52, 53, 39), (23, 49, 48, 19), (19, 48, 47, 15), (39, 53, 54, 43), (6, 44, 45, 7), (31, 51, 52, 35), (15, 47, 46, 11), (7, 45, 51, 31), (27, 50, 49, 23), (11, 46, 44, 6), (49, 60, 59, 48), (46, 57, 55, 44), (52, 63, 64, 53), (50, 61, 60, 49), (47, 58, 57, 46), (53, 64, 65, 54), (45, 56, 62, 51), (48, 59, 58, 47), (44, 55, 56, 45), (51, 62, 63, 52), (55, 66, 67, 56), (62, 73, 74, 63), (60, 71, 70, 59), (57, 68, 66, 55), (63, 74, 75, 64), (61, 72, 71, 60), (58, 69, 68, 57), (64, 75, 76, 65), (56, 67, 73, 62), (59, 70, 69, 58), (78, 77, 80, 79), (82, 81, 77, 78), (81, 82, 84, 83), (86, 85, 83, 84), (88, 87, 85, 86), (89, 90, 87, 88), (92, 91, 79, 80), (91, 92, 94, 93), (93, 94, 96, 95), (97, 98, 95, 96), (79, 5, 4, 78), (100, 99, 102, 101), (99, 100, 104, 103), (106, 105, 103, 104), (108, 107, 105, 106), (107, 108, 110, 109), (109, 110, 111, 112), (101, 102, 114, 113), (116, 115, 113, 114), (118, 117, 115, 116), (117, 118, 119, 120), (101, 80, 77, 100), (124, 123, 122, 121), (121, 122, 126, 125), (125, 126, 128, 127), (127, 128, 130, 129), (129, 130, 132, 131), (131, 132, 133, 134), (123, 124, 136, 135), (138, 137, 135, 136), (137, 138, 140, 139), (139, 140, 141, 142), (121, 6, 7, 124), (144, 145, 146, 143), (242, 145, 152, 246), (146, 245, 257, 171), (147, 221, 225, 153), (266, 150, 154, 268), (144, 143, 264, 267), (246, 152, 156, 248), (264, 143, 172, 278), (145, 144, 151, 152), (146, 145, 242, 245), (144, 267, 269, 151), (220, 243, 247, 224), (250, 160, 164, 252), (224, 247, 249, 226), (268, 154, 158, 270), (153, 225, 227, 157), (152, 151, 155, 156), (155, 271, 273, 159), (226, 249, 251, 228), (270, 158, 161, 272), (157, 227, 229, 162), (156, 155, 159, 160), (159, 273, 275, 163), (252, 164, 168, 254), (272, 161, 165, 274), (162, 229, 231, 166), (160, 159, 163, 164), (163, 275, 277, 167), (171, 257, 259, 175), (228, 251, 253, 230), (274, 165, 169, 276), (166, 231, 233, 170), (164, 163, 167, 168), (278, 172, 176, 280), (175, 259, 261, 179), (230, 253, 255, 232), (248, 156, 160, 250), (151, 269, 271, 155), (244, 223, 235, 256), (143, 146, 171, 172), (222, 148, 173, 234), (149, 265, 279, 174), (174, 279, 281, 177), (234, 173, 178, 236), (172, 171, 175, 176), (280, 176, 180, 282), (179, 261, 263, 183), (256, 235, 237, 258), (236, 178, 182, 238), (176, 175, 179, 180), (282, 180, 184, 284), (258, 237, 239, 260), (177, 281, 283, 181), (180, 179, 183, 184), (260, 239, 241, 262), (181, 283, 285, 185), (238, 182, 186, 240), (177, 181, 196, 195), (165, 161, 191, 192), (161, 158, 190, 191), (181, 185, 197, 196), (150, 149, 187, 188), (174, 177, 195, 194), (158, 154, 189, 190), (149, 174, 194, 187), (169, 165, 192, 193), (154, 150, 188, 189), (192, 191, 202, 203), (189, 188, 199, 200), (195, 196, 207, 206), (193, 192, 203, 204), (190, 189, 200, 201), (196, 197, 208, 207), (187, 194, 205, 198), (191, 190, 201, 202), (188, 187, 198, 199), (194, 195, 206, 205), (199, 198, 209, 210), (205, 206, 217, 216), (203, 202, 213, 214), (200, 199, 210, 211), (206, 207, 218, 217), (204, 203, 214, 215), (201, 200, 211, 212), (207, 208, 219, 218), (198, 205, 216, 209), (202, 201, 212, 213), (221, 222, 223, 220), (225, 221, 220, 224), (224, 226, 227, 225), (229, 227, 226, 228), (231, 229, 228, 230), (233, 231, 230, 232), (235, 223, 222, 234), (234, 236, 237, 235), (236, 238, 239, 237), (241, 239, 238, 240), (222, 221, 147, 148), (243, 244, 245, 242), (242, 246, 247, 243), (249, 247, 246, 248), (251, 249, 248, 250), (250, 252, 253, 251), (252, 254, 255, 253), (244, 256, 257, 245), (259, 257, 256, 258), (261, 259, 258, 260), (260, 262, 263, 261), (244, 243, 220, 223), (265, 266, 267, 264), (266, 268, 269, 267), (268, 270, 271, 269), (270, 272, 273, 271), (272, 274, 275, 273), (274, 276, 277, 275), (264, 278, 279, 265), (281, 279, 278, 280), (280, 282, 283, 281), (282, 284, 285, 283), (266, 265, 149, 150), (26, 22, 166, 170), (70, 71, 214, 213), (72, 61, 204, 215), (50, 27, 169, 193), (4, 5, 148, 147), (71, 72, 215, 214), (89, 26, 170, 233), (34, 38, 182, 178), (73, 67, 209, 216), (5, 30, 173, 148), (40, 142, 284, 184), (65, 76, 219, 208), (41, 40, 184, 183), (119, 41, 183, 263), (74, 73, 216, 217), (141, 43, 185, 285), (18, 14, 157, 162), (97, 120, 262, 241), (75, 74, 217, 218), (42, 98, 240, 186), (61, 50, 193, 204), (98, 97, 241, 240), (76, 75, 218, 219), (10, 4, 147, 153), (90, 89, 233, 232), (54, 65, 208, 197), (38, 42, 186, 182), (142, 141, 285, 284), (120, 119, 263, 262), (134, 133, 277, 276), (22, 18, 162, 166), (14, 10, 153, 157), (112, 111, 255, 254), (43, 54, 197, 185), (67, 66, 210, 209), (24, 25, 168, 167), (133, 24, 167, 277), (30, 34, 178, 173), (25, 112, 254, 168), (66, 68, 211, 210), (27, 134, 276, 169), (111, 90, 232, 255), (68, 69, 212, 211), (69, 70, 213, 212)])
me_plane_002.polygons.foreach_set('material_index', [0, 1, 1, 1, 1, 1, 1, 1, 0, 1, 1, 1, 1, 1, 1, 1, 0, 1, 1, 1, 1, 0, 1, 1, 1, 1, 0, 1, 1, 1, 1, 1, 0, 1, 1, 1, 1, 1, 1, 0, 1, 1, 1, 1, 0, 1, 1, 1, 1, 0, 1, 1, 1, 0, 1, 1, 1, 1, 1, 1, 1, 1, 1, 1, 1, 1, 1, 2, 2, 2, 2, 2, 2, 2, 2, 2, 2, 2, 2, 2, 2, 2, 2, 2, 2, 2, 2, 1, 1, 1, 1, 1, 1, 1, 1, 1, 1, 1, 1, 1, 1, 1, 1, 1, 1, 1, 1, 1, 1, 1, 1, 1, 1, 1, 1, 1, 1, 1, 1, 1, 0, 1, 1, 1, 1, 1, 1, 1, 0, 1, 1, 1, 1, 1, 1, 1, 0, 1, 1, 1, 1, 0, 1, 1, 1, 1, 0, 1, 1, 1, 1, 1, 0, 1, 1, 1, 1, 1, 1, 0, 1, 1, 1, 1, 0, 1, 1, 1, 1, 0, 1, 1, 1, 0, 1, 1, 1, 1, 1, 1, 1, 1, 1, 1, 1, 1, 1, 2, 2, 2, 2, 2, 2, 2, 2, 2, 2, 2, 2, 2, 2, 2, 2, 2, 2, 2, 2, 1, 1, 1, 1, 1, 1, 1, 1, 1, 1, 1, 1, 1, 1, 1, 1, 1, 1, 1, 1, 1, 1, 1, 1, 1, 1, 1, 1, 1, 1, 1, 1, 1, 1, 2, 2, 1, 1, 2, 1, 1, 2, 1, 1, 2, 0, 1, 2, 1, 1, 1, 2, 1, 2, 1, 2, 1, 1, 2, 1, 1, 1, 1, 1, 1, 1, 1, 2, 0, 1, 1, 1, 2, 1, 1, 2, 2])
_uv = me_plane_002.uv_layers.new(name='UVMap')
_uv.uv.foreach_set('vector', [0.8465, 0.2034, 0.8465, 0.1642, 0.7534, 0.1642, 0.7534, 0.2034, 0.9782, 0.8316, 0.9675, 0.797, 0.9477, 0.7973, 0.9585, 0.8319, 0.9592, 0.871, 0.9601, 0.9235, 0.9799, 0.9232, 0.9789, 0.8707, 0.8634, 0.5775, 0.8527, 0.6122, 0.9319, 0.6134, 0.9426, 0.5787, 0.495, 0.347, 0.508, 0.3144, 0.4699, 0.2992, 0.457, 0.3318, 0.9932, 0.6454, 0.9972, 0.6455, 0.9979, 0.6063, 0.9938, 0.6063, 0.9675, 0.797, 0.9657, 0.6958, 0.946, 0.6961, 0.9477, 0.7973, 0.9979, 0.6063, 0.9987, 0.5537, 0.9947, 0.5536, 0.9938, 0.6063, 0.7534, 0.2034, 0.7534, 0.2385, 0.8465, 0.2385, 0.8465, 0.2034, 0.9592, 0.871, 0.9789, 0.8707, 0.9782, 0.8316, 0.9585, 0.8319, 0.9932, 0.6454, 0.9824, 0.6801, 0.9865, 0.6802, 0.9972, 0.6455, 0.8792, 0.3438, 0.8881, 0.3099, 0.8845, 0.3089, 0.8756, 0.3429, 0.9792, 0.6157, 0.978, 0.5426, 0.9614, 0.543, 0.9577, 0.616, 0.8881, 0.3099, 0.9139, 0.2118, 0.9103, 0.2109, 0.8845, 0.3089, 0.508, 0.3144, 0.5455, 0.2202, 0.5074, 0.205, 0.4699, 0.2992, 0.8527, 0.6122, 0.8511, 0.7136, 0.9304, 0.7148, 0.9319, 0.6134, 0.7534, 0.2385, 0.7534, 0.3399, 0.8465, 0.3399, 0.8465, 0.2385, 0.9808, 0.7815, 0.9926, 0.8618, 0.9985, 0.8619, 0.9848, 0.7816, 0.9139, 0.2118, 0.9343, 0.1347, 0.9306, 0.1338, 0.9103, 0.2109, 0.5455, 0.2202, 0.575, 0.1461, 0.5369, 0.1309, 0.5074, 0.205, 0.8511, 0.7136, 0.8648, 0.7939, 0.9441, 0.7951, 0.9304, 0.7148, 0.7534, 0.3399, 0.7534, 0.4197, 0.8464, 0.4197, 0.8465, 0.3399, 0.9926, 0.8618, 0.9936, 0.9351, 0.9967, 0.9351, 0.9985, 0.8619, 0.978, 0.5426, 0.9594, 0.4858, 0.9593, 0.4858, 0.9614, 0.543, 0.575, 0.1461, 0.602, 0.07811, 0.564, 0.06295, 0.5369, 0.1309, 0.8648, 0.7939, 0.8636, 0.8671, 0.9429, 0.8683, 0.9441, 0.7951, 0.7534, 0.4197, 0.7534, 0.4927, 0.8464, 0.4929, 0.8464, 0.4197, 0.9936, 0.9351, 0.9916, 0.9923, 0.9947, 0.9924, 0.9967, 0.9351, 0.9601, 0.9235, 0.9602, 0.9306, 0.98, 0.9302, 0.9799, 0.9232, 0.9343, 0.1347, 0.9529, 0.06393, 0.9493, 0.06296, 0.9306, 0.1338, 0.602, 0.07811, 0.6233, 0.02474, 0.5852, 0.009575, 0.564, 0.06295, 0.8636, 0.8671, 0.8634, 0.9244, 0.9245, 0.9254, 0.9429, 0.8683, 0.7534, 0.4927, 0.7534, 0.5501, 0.8464, 0.5502, 0.8464, 0.4929, 0.9987, 0.5537, 0.9997, 0.4867, 0.9957, 0.4867, 0.9947, 0.5536, 0.7241, 0.56, 0.7241, 0.5688, 0.7439, 0.5688, 0.7439, 0.5601, 0.9529, 0.06393, 0.9676, 0.008151, 0.9639, 0.007189, 0.9493, 0.06296, 0.9657, 0.6958, 0.9792, 0.6157, 0.9577, 0.616, 0.946, 0.6961, 0.9824, 0.6801, 0.9808, 0.7815, 0.9848, 0.7816, 0.9865, 0.6802, 0.8656, 0.3808, 0.8522, 0.4317, 0.8557, 0.4326, 0.8692, 0.3817, 0.8465, 0.1642, 0.8465, 0.1116, 0.7534, 0.1116, 0.7534, 0.1642, 0.9432, 0.5396, 0.9441, 0.4869, 0.8648, 0.4857, 0.864, 0.5383, 0.4425, 0.3682, 0.423, 0.4172, 0.4611, 0.4323, 0.4805, 0.3834, 0.423, 0.4172, 0.4216, 0.5172, 0.4605, 0.5045, 0.4611, 0.4323, 0.6297, 0.56, 0.6297, 0.5636, 0.709, 0.5636, 0.709, 0.56, 0.8465, 0.1116, 0.8206, 0.04515, 0.7491, 0.1048, 0.7534, 0.1116, 0.7463, 0.562, 0.7463, 0.6475, 0.7503, 0.6475, 0.7503, 0.562, 0.7241, 0.5688, 0.7241, 0.6766, 0.7439, 0.6766, 0.7439, 0.5688, 0.8522, 0.4317, 0.8545, 0.4388, 0.8581, 0.4371, 0.8557, 0.4326, 0.6297, 0.5636, 0.6297, 0.5676, 0.709, 0.5676, 0.709, 0.5636, 0.8206, 0.04515, 0.741, 0.008134, 0.741, 0.1012, 0.7491, 0.1048, 0.7463, 0.6475, 0.7463, 0.7555, 0.7503, 0.7555, 0.7503, 0.6475, 0.8545, 0.4388, 0.861, 0.444, 0.862, 0.4401, 0.8581, 0.4371, 0.4216, 0.5172, 0.5063, 0.6071, 0.5215, 0.5691, 0.4605, 0.5045, 0.741, 0.008134, 0.6307, 0.008131, 0.6307, 0.1012, 0.741, 0.1012, 0.861, 0.444, 0.9676, 0.4721, 0.9686, 0.4682, 0.862, 0.4401, 0.5063, 0.6071, 0.6088, 0.6479, 0.624, 0.6099, 0.5215, 0.5691, 0.6297, 0.5676, 0.6297, 0.6756, 0.709, 0.6756, 0.709, 0.5676, 0.7542, 0.5617, 0.7531, 0.5617, 0.753, 0.6822, 0.7541, 0.6822, 0.7507, 0.6332, 0.7512, 0.6333, 0.7529, 0.5603, 0.7518, 0.5603, 0.7236, 0.778, 0.7225, 0.7779, 0.718, 0.6978, 0.7104, 0.6976, 0.7541, 0.6822, 0.753, 0.6822, 0.7531, 0.7901, 0.7542, 0.7901, 0.7553, 0.5611, 0.7542, 0.5611, 0.7542, 0.6002, 0.7553, 0.6002, 0.7553, 0.6528, 0.7542, 0.6528, 0.7542, 0.7485, 0.7553, 0.7485, 0.7104, 0.6976, 0.718, 0.6978, 0.7202, 0.5964, 0.7127, 0.5962, 0.7553, 0.6002, 0.7542, 0.6002, 0.7542, 0.6528, 0.7553, 0.6528, 0.7504, 0.6905, 0.7529, 0.6905, 0.7512, 0.6333, 0.7507, 0.6332, 0.7127, 0.5962, 0.7202, 0.5964, 0.7225, 0.5615, 0.7236, 0.5616, 0.3893, 0.15, 0.2884, 0.1391, 0.2589, 0.2061, 0.3597, 0.217, 0.2864, 0.3828, 0.1858, 0.3718, 0.1716, 0.4039, 0.2724, 0.4148, 0.2302, 0.5987, 0.1294, 0.5878, 0.2107, 0.6808, 0.3116, 0.6917, 0.4125, 0.09752, 0.3227, 0.0615, 0.2884, 0.1391, 0.3893, 0.15, 0.3273, 0.29, 0.2268, 0.2791, 0.1858, 0.3718, 0.2864, 0.3828, 0.3116, 0.6917, 0.2107, 0.6808, 0.3116, 0.7254, 0.4125, 0.7363, 0.2566, 0.4506, 0.1557, 0.4397, 0.1345, 0.4879, 0.2353, 0.4988, 0.3597, 0.217, 0.2589, 0.2061, 0.2268, 0.2791, 0.3273, 0.29, 0.2724, 0.4148, 0.1716, 0.4039, 0.1557, 0.4397, 0.2566, 0.4506, 0.2353, 0.4988, 0.1345, 0.4879, 0.1294, 0.5878, 0.2302, 0.5987, 0.1716, 0.4039, 0.04828, 0.3645, 0.03246, 0.4004, 0.1557, 0.4397, 0.1345, 0.4879, 0.01119, 0.4485, 0.006096, 0.5485, 0.1294, 0.5878, 0.2884, 0.1391, 0.1652, 0.09972, 0.1356, 0.1667, 0.2589, 0.2061, 0.1858, 0.3718, 0.06242, 0.3325, 0.04828, 0.3645, 0.1716, 0.4039, 0.1294, 0.5878, 0.006096, 0.5485, 0.08742, 0.6415, 0.2107, 0.6808, 0.3227, 0.0615, 0.2044, 0.01088, 0.1652, 0.09972, 0.2884, 0.1391, 0.2268, 0.2791, 0.1034, 0.2397, 0.06242, 0.3325, 0.1858, 0.3718, 0.2107, 0.6808, 0.08742, 0.6415, 0.1883, 0.686, 0.3116, 0.7254, 0.1557, 0.4397, 0.03246, 0.4004, 0.01119, 0.4485, 0.1345, 0.4879, 0.2589, 0.2061, 0.1356, 0.1667, 0.1034, 0.2397, 0.2268, 0.2791, 0.8803, 0.3441, 0.8792, 0.3438, 0.8692, 0.3817, 0.8703, 0.382, 0.8892, 0.3102, 0.8881, 0.3099, 0.8792, 0.3438, 0.8803, 0.3441, 0.8881, 0.3099, 0.8892, 0.3102, 0.915, 0.2121, 0.9139, 0.2118, 0.9353, 0.135, 0.9343, 0.1347, 0.9139, 0.2118, 0.915, 0.2121, 0.954, 0.06418, 0.9529, 0.06393, 0.9343, 0.1347, 0.9353, 0.135, 0.9686, 0.008406, 0.9676, 0.008151, 0.9529, 0.06393, 0.954, 0.06418, 0.8557, 0.4326, 0.8569, 0.4329, 0.8703, 0.382, 0.8692, 0.3817, 0.8569, 0.4329, 0.8557, 0.4326, 0.8581, 0.4371, 0.8589, 0.4367, 0.6297, 0.5636, 0.6287, 0.563, 0.6287, 0.5678, 0.6297, 0.5676, 0.6287, 0.6758, 0.6297, 0.6756, 0.6297, 0.5676, 0.6287, 0.5678, 0.9432, 0.5396, 0.864, 0.5383, 0.8634, 0.5775, 0.9426, 0.5787, 0.8756, 0.3429, 0.8748, 0.3427, 0.8649, 0.3805, 0.8656, 0.3808, 0.8748, 0.3427, 0.8756, 0.3429, 0.8845, 0.3089, 0.8838, 0.3087, 0.9103, 0.2109, 0.9096, 0.2107, 0.8838, 0.3087, 0.8845, 0.3089, 0.98, 0.6157, 0.9792, 0.6157, 0.9657, 0.6958, 0.9664, 0.6958, 0.9299, 0.1336, 0.9306, 0.1338, 0.9493, 0.06296, 0.9485, 0.06276, 0.9485, 0.06276, 0.9493, 0.06296, 0.9639, 0.007189, 0.9632, 0.006977, 0.8656, 0.3808, 0.8649, 0.3805, 0.8514, 0.4315, 0.8522, 0.4317, 0.8538, 0.4391, 0.8545, 0.4388, 0.8522, 0.4317, 0.8514, 0.4315, 0.7439, 0.5688, 0.7446, 0.5686, 0.7446, 0.5605, 0.7439, 0.5601, 0.7446, 0.5686, 0.7439, 0.5688, 0.7439, 0.6766, 0.7446, 0.6765, 0.8656, 0.3808, 0.8692, 0.3817, 0.8792, 0.3438, 0.8756, 0.3429, 0.4805, 0.3834, 0.4817, 0.3838, 0.4962, 0.3474, 0.495, 0.347, 0.495, 0.347, 0.4962, 0.3474, 0.5092, 0.3148, 0.508, 0.3144, 0.9877, 0.6802, 0.9865, 0.6802, 0.9848, 0.7816, 0.9861, 0.7816, 0.9861, 0.7816, 0.9848, 0.7816, 0.9985, 0.8619, 0.9997, 0.8619, 0.575, 0.1461, 0.5762, 0.1465, 0.6032, 0.07853, 0.602, 0.07811, 0.602, 0.07811, 0.6032, 0.07853, 0.6244, 0.0252, 0.6233, 0.02474, 0.4817, 0.3838, 0.4805, 0.3834, 0.4611, 0.4323, 0.4623, 0.4328, 0.4605, 0.5045, 0.4617, 0.504, 0.4623, 0.4328, 0.4611, 0.4323, 0.7463, 0.562, 0.745, 0.5612, 0.745, 0.6477, 0.7463, 0.6475, 0.522, 0.5679, 0.5215, 0.5691, 0.624, 0.6099, 0.6244, 0.6087, 0.495, 0.347, 0.457, 0.3318, 0.4425, 0.3682, 0.4805, 0.3834, 0.8465, 0.2034, 0.7534, 0.2034, 0.7534, 0.1642, 0.8465, 0.1642, 0.9782, 0.8316, 0.9585, 0.8319, 0.9477, 0.7973, 0.9675, 0.797, 0.9592, 0.871, 0.9789, 0.8707, 0.9799, 0.9232, 0.9601, 0.9235, 0.8634, 0.5775, 0.9426, 0.5787, 0.9319, 0.6134, 0.8527, 0.6122, 0.495, 0.347, 0.457, 0.3318, 0.4699, 0.2992, 0.508, 0.3144, 0.9932, 0.6454, 0.9938, 0.6063, 0.9979, 0.6063, 0.9972, 0.6455, 0.9675, 0.797, 0.9477, 0.7973, 0.946, 0.6961, 0.9657, 0.6958, 0.9979, 0.6063, 0.9938, 0.6063, 0.9947, 0.5536, 0.9987, 0.5537, 0.7534, 0.2034, 0.8465, 0.2034, 0.8465, 0.2385, 0.7534, 0.2385, 0.9592, 0.871, 0.9585, 0.8319, 0.9782, 0.8316, 0.9789, 0.8707, 0.9932, 0.6454, 0.9972, 0.6455, 0.9865, 0.6802, 0.9824, 0.6801, 0.8792, 0.3438, 0.8756, 0.3429, 0.8845, 0.3089, 0.8881, 0.3099, 0.9792, 0.6157, 0.9577, 0.616, 0.9614, 0.543, 0.978, 0.5426, 0.8881, 0.3099, 0.8845, 0.3089, 0.9103, 0.2109, 0.9139, 0.2118, 0.508, 0.3144, 0.4699, 0.2992, 0.5074, 0.205, 0.5455, 0.2202, 0.8527, 0.6122, 0.9319, 0.6134, 0.9304, 0.7148, 0.8511, 0.7136, 0.7534, 0.2385, 0.8465, 0.2385, 0.8465, 0.3399, 0.7534, 0.3399, 0.9808, 0.7815, 0.9848, 0.7816, 0.9985, 0.8619, 0.9926, 0.8618, 0.9139, 0.2118, 0.9103, 0.2109, 0.9306, 0.1338, 0.9343, 0.1347, 0.5455, 0.2202, 0.5074, 0.205, 0.5369, 0.1309, 0.575, 0.1461, 0.8511, 0.7136, 0.9304, 0.7148, 0.9441, 0.7951, 0.8648, 0.7939, 0.7534, 0.3399, 0.8465, 0.3399, 0.8464, 0.4197, 0.7534, 0.4197, 0.9926, 0.8618, 0.9985, 0.8619, 0.9967, 0.9351, 0.9936, 0.9351, 0.978, 0.5426, 0.9614, 0.543, 0.9593, 0.4858, 0.9594, 0.4858, 0.575, 0.1461, 0.5369, 0.1309, 0.564, 0.06295, 0.602, 0.07811, 0.8648, 0.7939, 0.9441, 0.7951, 0.9429, 0.8683, 0.8636, 0.8671, 0.7534, 0.4197, 0.8464, 0.4197, 0.8464, 0.4929, 0.7534, 0.4927, 0.9936, 0.9351, 0.9967, 0.9351, 0.9947, 0.9924, 0.9916, 0.9923, 0.9601, 0.9235, 0.9799, 0.9232, 0.98, 0.9302, 0.9602, 0.9306, 0.9343, 0.1347, 0.9306, 0.1338, 0.9493, 0.06296, 0.9529, 0.06393, 0.602, 0.07811, 0.564, 0.06295, 0.5852, 0.009575, 0.6233, 0.02474, 0.8636, 0.8671, 0.9429, 0.8683, 0.9245, 0.9254, 0.8634, 0.9244, 0.7534, 0.4927, 0.8464, 0.4929, 0.8464, 0.5502, 0.7534, 0.5501, 0.9987, 0.5537, 0.9947, 0.5536, 0.9957, 0.4867, 0.9997, 0.4867, 0.7241, 0.56, 0.7439, 0.5601, 0.7439, 0.5688, 0.7241, 0.5688, 0.9529, 0.06393, 0.9493, 0.06296, 0.9639, 0.007189, 0.9676, 0.008151, 0.9657, 0.6958, 0.946, 0.6961, 0.9577, 0.616, 0.9792, 0.6157, 0.9824, 0.6801, 0.9865, 0.6802, 0.9848, 0.7816, 0.9808, 0.7815, 0.8656, 0.3808, 0.8692, 0.3817, 0.8557, 0.4326, 0.8522, 0.4317, 0.8465, 0.1642, 0.7534, 0.1642, 0.7534, 0.1116, 0.8465, 0.1116, 0.9432, 0.5396, 0.864, 0.5383, 0.8648, 0.4857, 0.9441, 0.4869, 0.4425, 0.3682, 0.4805, 0.3834, 0.4611, 0.4323, 0.423, 0.4172, 0.423, 0.4172, 0.4611, 0.4323, 0.4605, 0.5045, 0.4216, 0.5172, 0.6297, 0.56, 0.709, 0.56, 0.709, 0.5636, 0.6297, 0.5636, 0.8465, 0.1116, 0.7534, 0.1116, 0.7491, 0.1048, 0.8206, 0.04515, 0.7463, 0.562, 0.7503, 0.562, 0.7503, 0.6475, 0.7463, 0.6475, 0.7241, 0.5688, 0.7439, 0.5688, 0.7439, 0.6766, 0.7241, 0.6766, 0.8522, 0.4317, 0.8557, 0.4326, 0.8581, 0.4371, 0.8545, 0.4388, 0.6297, 0.5636, 0.709, 0.5636, 0.709, 0.5676, 0.6297, 0.5676, 0.8206, 0.04515, 0.7491, 0.1048, 0.741, 0.1012, 0.741, 0.008134, 0.7463, 0.6475, 0.7503, 0.6475, 0.7503, 0.7555, 0.7463, 0.7555, 0.8545, 0.4388, 0.8581, 0.4371, 0.862, 0.4401, 0.861, 0.444, 0.4216, 0.5172, 0.4605, 0.5045, 0.5215, 0.5691, 0.5063, 0.6071, 0.741, 0.008134, 0.741, 0.1012, 0.6307, 0.1012, 0.6307, 0.008131, 0.861, 0.444, 0.862, 0.4401, 0.9686, 0.4682, 0.9676, 0.4721, 0.5063, 0.6071, 0.5215, 0.5691, 0.624, 0.6099, 0.6088, 0.6479, 0.6297, 0.5676, 0.709, 0.5676, 0.709, 0.6756, 0.6297, 0.6756, 0.7542, 0.5617, 0.7541, 0.6822, 0.753, 0.6822, 0.7531, 0.5617, 0.7507, 0.6332, 0.7518, 0.5603, 0.7529, 0.5603, 0.7512, 0.6333, 0.7236, 0.778, 0.7104, 0.6976, 0.718, 0.6978, 0.7225, 0.7779, 0.7541, 0.6822, 0.7542, 0.7901, 0.7531, 0.7901, 0.753, 0.6822, 0.7553, 0.5611, 0.7553, 0.6002, 0.7542, 0.6002, 0.7542, 0.5611, 0.7553, 0.6528, 0.7553, 0.7485, 0.7542, 0.7485, 0.7542, 0.6528, 0.7104, 0.6976, 0.7127, 0.5962, 0.7202, 0.5964, 0.718, 0.6978, 0.7553, 0.6002, 0.7553, 0.6528, 0.7542, 0.6528, 0.7542, 0.6002, 0.7504, 0.6905, 0.7507, 0.6332, 0.7512, 0.6333, 0.7529, 0.6905, 0.7127, 0.5962, 0.7236, 0.5616, 0.7225, 0.5615, 0.7202, 0.5964, 0.3893, 0.15, 0.3597, 0.217, 0.2589, 0.2061, 0.2884, 0.1391, 0.2864, 0.3828, 0.2724, 0.4148, 0.1716, 0.4039, 0.1858, 0.3718, 0.2302, 0.5987, 0.3116, 0.6917, 0.2107, 0.6808, 0.1294, 0.5878, 0.4125, 0.09752, 0.3893, 0.15, 0.2884, 0.1391, 0.3227, 0.0615, 0.3273, 0.29, 0.2864, 0.3828, 0.1858, 0.3718, 0.2268, 0.2791, 0.3116, 0.6917, 0.4125, 0.7363, 0.3116, 0.7254, 0.2107, 0.6808, 0.2566, 0.4506, 0.2353, 0.4988, 0.1345, 0.4879, 0.1557, 0.4397, 0.3597, 0.217, 0.3273, 0.29, 0.2268, 0.2791, 0.2589, 0.2061, 0.2724, 0.4148, 0.2566, 0.4506, 0.1557, 0.4397, 0.1716, 0.4039, 0.2353, 0.4988, 0.2302, 0.5987, 0.1294, 0.5878, 0.1345, 0.4879, 0.1716, 0.4039, 0.1557, 0.4397, 0.03246, 0.4004, 0.04828, 0.3645, 0.1345, 0.4879, 0.1294, 0.5878, 0.006096, 0.5485, 0.01119, 0.4485, 0.2884, 0.1391, 0.2589, 0.2061, 0.1356, 0.1667, 0.1652, 0.09972, 0.1858, 0.3718, 0.1716, 0.4039, 0.04828, 0.3645, 0.06242, 0.3325, 0.1294, 0.5878, 0.2107, 0.6808, 0.08742, 0.6415, 0.006096, 0.5485, 0.3227, 0.0615, 0.2884, 0.1391, 0.1652, 0.09972, 0.2044, 0.01088, 0.2268, 0.2791, 0.1858, 0.3718, 0.06242, 0.3325, 0.1034, 0.2397, 0.2107, 0.6808, 0.3116, 0.7254, 0.1883, 0.686, 0.08742, 0.6415, 0.1557, 0.4397, 0.1345, 0.4879, 0.01119, 0.4485, 0.03246, 0.4004, 0.2589, 0.2061, 0.2268, 0.2791, 0.1034, 0.2397, 0.1356, 0.1667, 0.8803, 0.3441, 0.8703, 0.382, 0.8692, 0.3817, 0.8792, 0.3438, 0.8892, 0.3102, 0.8803, 0.3441, 0.8792, 0.3438, 0.8881, 0.3099, 0.8881, 0.3099, 0.9139, 0.2118, 0.915, 0.2121, 0.8892, 0.3102, 0.9353, 0.135, 0.915, 0.2121, 0.9139, 0.2118, 0.9343, 0.1347, 0.954, 0.06418, 0.9353, 0.135, 0.9343, 0.1347, 0.9529, 0.06393, 0.9686, 0.008406, 0.954, 0.06418, 0.9529, 0.06393, 0.9676, 0.008151, 0.8557, 0.4326, 0.8692, 0.3817, 0.8703, 0.382, 0.8569, 0.4329, 0.8569, 0.4329, 0.8589, 0.4367, 0.8581, 0.4371, 0.8557, 0.4326, 0.6297, 0.5636, 0.6297, 0.5676, 0.6287, 0.5678, 0.6287, 0.563, 0.6287, 0.6758, 0.6287, 0.5678, 0.6297, 0.5676, 0.6297, 0.6756, 0.9432, 0.5396, 0.9426, 0.5787, 0.8634, 0.5775, 0.864, 0.5383, 0.8756, 0.3429, 0.8656, 0.3808, 0.8649, 0.3805, 0.8748, 0.3427, 0.8748, 0.3427, 0.8838, 0.3087, 0.8845, 0.3089, 0.8756, 0.3429, 0.9103, 0.2109, 0.8845, 0.3089, 0.8838, 0.3087, 0.9096, 0.2107, 0.98, 0.6157, 0.9664, 0.6958, 0.9657, 0.6958, 0.9792, 0.6157, 0.9299, 0.1336, 0.9485, 0.06276, 0.9493, 0.06296, 0.9306, 0.1338, 0.9485, 0.06276, 0.9632, 0.006977, 0.9639, 0.007189, 0.9493, 0.06296, 0.8656, 0.3808, 0.8522, 0.4317, 0.8514, 0.4315, 0.8649, 0.3805, 0.8538, 0.4391, 0.8514, 0.4315, 0.8522, 0.4317, 0.8545, 0.4388, 0.7439, 0.5688, 0.7439, 0.5601, 0.7446, 0.5605, 0.7446, 0.5686, 0.7446, 0.5686, 0.7446, 0.6765, 0.7439, 0.6766, 0.7439, 0.5688, 0.8656, 0.3808, 0.8756, 0.3429, 0.8792, 0.3438, 0.8692, 0.3817, 0.4805, 0.3834, 0.495, 0.347, 0.4962, 0.3474, 0.4817, 0.3838, 0.495, 0.347, 0.508, 0.3144, 0.5092, 0.3148, 0.4962, 0.3474, 0.9877, 0.6802, 0.9861, 0.7816, 0.9848, 0.7816, 0.9865, 0.6802, 0.9861, 0.7816, 0.9997, 0.8619, 0.9985, 0.8619, 0.9848, 0.7816, 0.575, 0.1461, 0.602, 0.07811, 0.6032, 0.07853, 0.5762, 0.1465, 0.602, 0.07811, 0.6233, 0.02474, 0.6244, 0.0252, 0.6032, 0.07853, 0.4817, 0.3838, 0.4623, 0.4328, 0.4611, 0.4323, 0.4805, 0.3834, 0.4605, 0.5045, 0.4611, 0.4323, 0.4623, 0.4328, 0.4617, 0.504, 0.7463, 0.562, 0.7463, 0.6475, 0.745, 0.6477, 0.745, 0.5612, 0.522, 0.5679, 0.6244, 0.6087, 0.624, 0.6099, 0.5215, 0.5691, 0.495, 0.347, 0.4805, 0.3834, 0.4425, 0.3682, 0.457, 0.3318, 0.8634, 0.9244, 0.8636, 0.8671, 0.8636, 0.8671, 0.8634, 0.9244, 0.1356, 0.1667, 0.1652, 0.09972, 0.1652, 0.09972, 0.1356, 0.1667, 0.2044, 0.01088, 0.3227, 0.0615, 0.3227, 0.0615, 0.2044, 0.01088, 0.7529, 0.6905, 0.7504, 0.6905, 0.7504, 0.6905, 0.7529, 0.6905, 0.8634, 0.5775, 0.864, 0.5383, 0.864, 0.5383, 0.8634, 0.5775, 0.1652, 0.09972, 0.2044, 0.01088, 0.2044, 0.01088, 0.1652, 0.09972, 0.9245, 0.9254, 0.8634, 0.9244, 0.8634, 0.9244, 0.9245, 0.9254, 0.709, 0.5636, 0.709, 0.5676, 0.709, 0.5676, 0.709, 0.5636, 0.01119, 0.4485, 0.03246, 0.4004, 0.03246, 0.4004, 0.01119, 0.4485, 0.864, 0.5383, 0.8648, 0.4857, 0.8648, 0.4857, 0.864, 0.5383, 0.7503, 0.7555, 0.7463, 0.7555, 0.7463, 0.7555, 0.7503, 0.7555, 0.3116, 0.7254, 0.1883, 0.686, 0.1883, 0.686, 0.3116, 0.7254, 0.6307, 0.1012, 0.6307, 0.008131, 0.6307, 0.008131, 0.6307, 0.1012, 0.7439, 0.6766, 0.7241, 0.6766, 0.7241, 0.6766, 0.7439, 0.6766, 0.006096, 0.5485, 0.01119, 0.4485, 0.01119, 0.4485, 0.006096, 0.5485, 0.624, 0.6099, 0.6088, 0.6479, 0.6088, 0.6479, 0.624, 0.6099, 0.8648, 0.7939, 0.8511, 0.7136, 0.8511, 0.7136, 0.8648, 0.7939, 0.9686, 0.4682, 0.9676, 0.4721, 0.9676, 0.4721, 0.9686, 0.4682, 0.08742, 0.6415, 0.006096, 0.5485, 0.006096, 0.5485, 0.08742, 0.6415, 0.709, 0.6756, 0.6297, 0.6756, 0.6297, 0.6756, 0.709, 0.6756, 0.3227, 0.0615, 0.4125, 0.09752, 0.4125, 0.09752, 0.3227, 0.0615, 0.6297, 0.6756, 0.6287, 0.6758, 0.6287, 0.6758, 0.6297, 0.6756, 0.1883, 0.686, 0.08742, 0.6415, 0.08742, 0.6415, 0.1883, 0.686, 0.8527, 0.6122, 0.8634, 0.5775, 0.8634, 0.5775, 0.8527, 0.6122, 0.9676, 0.008151, 0.9686, 0.008406, 0.9686, 0.008406, 0.9676, 0.008151, 0.4125, 0.7363, 0.3116, 0.7254, 0.3116, 0.7254, 0.4125, 0.7363, 0.709, 0.5676, 0.709, 0.6756, 0.709, 0.6756, 0.709, 0.5676, 0.6244, 0.6087, 0.624, 0.6099, 0.624, 0.6099, 0.6244, 0.6087, 0.7446, 0.6765, 0.7439, 0.6766, 0.7439, 0.6766, 0.7446, 0.6765, 0.6233, 0.02474, 0.6244, 0.0252, 0.6244, 0.0252, 0.6233, 0.02474, 0.8636, 0.8671, 0.8648, 0.7939, 0.8648, 0.7939, 0.8636, 0.8671, 0.8511, 0.7136, 0.8527, 0.6122, 0.8527, 0.6122, 0.8511, 0.7136, 0.9632, 0.006977, 0.9639, 0.007189, 0.9639, 0.007189, 0.9632, 0.006977, 0.7542, 0.7901, 0.7531, 0.7901, 0.7531, 0.7901, 0.7542, 0.7901, 0.03246, 0.4004, 0.04828, 0.3645, 0.04828, 0.3645, 0.03246, 0.4004, 0.8464, 0.5502, 0.7534, 0.5501, 0.7534, 0.5501, 0.8464, 0.5502, 0.9947, 0.9924, 0.9916, 0.9923, 0.9916, 0.9923, 0.9947, 0.9924, 0.709, 0.56, 0.709, 0.5636, 0.709, 0.5636, 0.709, 0.56, 0.9593, 0.4858, 0.9594, 0.4858, 0.9594, 0.4858, 0.9593, 0.4858, 0.04828, 0.3645, 0.06242, 0.3325, 0.06242, 0.3325, 0.04828, 0.3645, 0.5852, 0.009575, 0.6233, 0.02474, 0.6233, 0.02474, 0.5852, 0.009575, 0.9639, 0.007189, 0.9676, 0.008151, 0.9676, 0.008151, 0.9639, 0.007189, 0.06242, 0.3325, 0.1034, 0.2397, 0.1034, 0.2397, 0.06242, 0.3325, 0.1034, 0.2397, 0.1356, 0.1667, 0.1356, 0.1667, 0.1034, 0.2397])
me_plane_002.materials.append(mat_road_001)
me_plane_002.materials.append(mat_brick_001)
me_plane_002.materials.append(mat_green_001)
me_plane_002.materials.append(mat_sea_001)
me_plane_002.use_remesh_fix_poles = True
me_plane_002.use_remesh_preserve_attributes = False
me_plane_002.use_mirror_vertex_groups = False
me_plane_002.update()

# ---- objects
ob_light = bpy.data.objects.new('Light', light_light)
ob_camera = bpy.data.objects.new('Camera', cam_camera)
ob_scenario = bpy.data.objects.new('scenario', me_plane)
ob_sea = bpy.data.objects.new('sea', me_plane_001)
ob_scenario_colonly = bpy.data.objects.new('scenario-colonly', me_plane_002)

# ---- transforms, parenting, visibility, modifiers, constraints
ob_light.location = (4.076, 1.005, 5.904)
ob_light.rotation_euler = (0.6503, 0.05522, 1.866)
ob_light.lock_rotations_4d = False
ob_light.empty_display_type = 'ARROWS'
ob_light.color = (0.0, 0.0, 0.0, 0.0)
ob_light.lineart.crease_threshold = 0.0
ob_camera.location = (7.359, -6.926, 4.958)
ob_camera.rotation_euler = (1.109, 0.0, 0.8149)
ob_camera.lock_rotations_4d = False
ob_camera.empty_display_type = 'ARROWS'
ob_camera.color = (0.0, 0.0, 0.0, 0.0)
ob_camera.display_type = 'WIRE'
ob_camera.lineart.crease_threshold = 0.0
ob_scenario.location = (0.0, 0.0, 1.613)
ob_scenario.lineart.crease_threshold = 0.0
ob_sea.location = (0.0, 0.0, 0.0)
ob_sea.lineart.crease_threshold = 0.0
ob_scenario_colonly.location = (0.0, 0.0, 1.613)
ob_scenario_colonly.lineart.crease_threshold = 0.0
_m = ob_scenario_colonly.modifiers.new('Remesh', 'REMESH')
_m = ob_scenario_colonly.modifiers.new('Decimate', 'DECIMATE')
_m.decimate_type = 'DISSOLVE'

# ---- collection membership
col_collection.objects.link(ob_light)
col_collection.objects.link(ob_camera)
col_collection.objects.link(ob_scenario)
col_collection.objects.link(ob_sea)
col_collection.objects.link(ob_scenario_colonly)

# ---- scene / render settings (as saved in the file)
scene.camera = ob_camera
scene.frame_start = 1; scene.frame_end = 250; scene.frame_set(1)
scene.render.engine = 'BLENDER_EEVEE_NEXT'
scene.cycles.use_denoising = False
scene.cycles.samples = 128
scene.cycles.sampling_pattern = 'TABULATED_SOBOL'
scene.cycles.use_adaptive_sampling = False
scene.cycles.use_light_tree = False
scene.view_settings.view_transform = 'Filmic'
bpy.context.view_layer.update()
